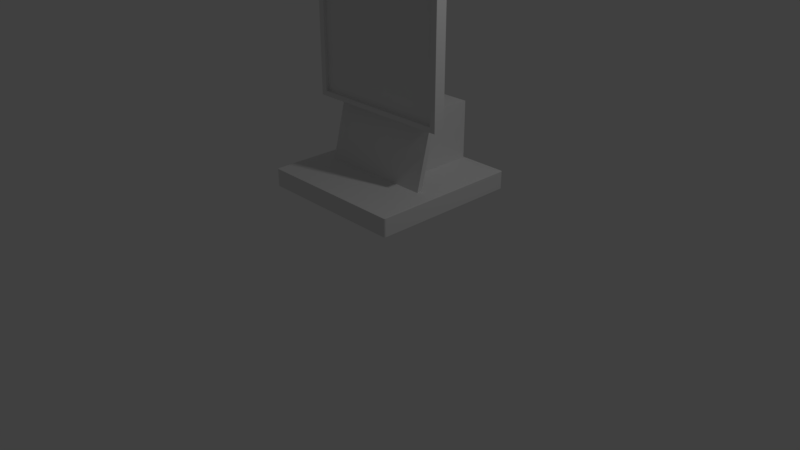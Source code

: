 # Source: densikeiziban.blend  (saved by Blender 2.78.0; exported with 4.5.12 LTS)
import bpy
from mathutils import Matrix  # noqa: F401  (used for matrix-valued properties, if any)

bpy.ops.wm.read_factory_settings(use_empty=True)
scene = bpy.context.scene
scene.name = 'Scene'

# ---- collections
col_collection_1 = bpy.data.collections.new('Collection 1'); scene.collection.children.link(col_collection_1)

# ---- world
world_world = bpy.data.worlds.new('World'); scene.world = world_world
world_world.color = (0.05088, 0.05088, 0.05088)
world_world.use_sun_shadow = False
world_world.sun_shadow_jitter_overblur = 0.0
world_world.cycles.sampling_method = 'MANUAL'

# ---- cameras
cam_camera = bpy.data.cameras.new('Camera')
cam_camera.clip_end = 100.0
cam_camera.lens = 35.0
cam_camera.sensor_width = 32.0
cam_camera.sensor_height = 18.0
cam_camera.ortho_scale = 7.314
cam_camera.dof.focus_distance = 0.0
cam_camera.dof.aperture_fstop = 128.0

# ---- lights
light_lamp = bpy.data.lights.new('Lamp', 'POINT')
light_lamp.transmission_factor = 0.0
light_lamp.cutoff_distance = 30.0
light_lamp.energy = 100.0
light_lamp.shadow_buffer_clip_start = 1.001
light_lamp.shadow_soft_size = 0.1
light_lamp.shadow_maximum_resolution = 0.006
light_lamp.use_absolute_resolution = True

# ---- meshes
me_004 = bpy.data.meshes.new('立方体.004')
me_004.from_pydata([(-1.0, -1.0, -1.0), (-1.0, -1.0, 1.0), (-1.0, 1.0, -1.0), (-1.0, 1.0, 1.0), (1.0, -1.0, -1.0), (1.0, -1.0, 1.0), (1.0, 1.0, -1.0), (1.0, 1.0, 1.0), (-1.927, -2.267, -1.386), (-1.927, -1.587, 1.349), (-1.927, -2.084, -1.386), (-1.927, -1.405, 1.349), (2.033, -2.267, -1.386), (2.033, -1.587, 1.349), (2.033, -2.084, -1.386), (2.033, -1.405, 1.349), (1.0, -1.988, -1.0), (1.0, -1.491, 1.0), (-1.0, -1.491, 1.0), (-1.0, -1.988, -1.0), (-2.518, -2.103, 9.57), (2.656, -2.103, 9.57), (-2.518, -2.103, 1.076), (2.656, -2.103, 1.076), (-2.518, -1.726, 1.076), (-2.518, -1.726, 9.57), (2.656, -1.726, 9.57), (2.656, -1.726, 1.076), (-2.321, -2.104, 1.234), (-2.321, -2.105, 9.399), (2.459, -2.105, 9.399), (2.459, -2.104, 1.234), (-2.321, -1.988, 1.234), (-2.321, -1.988, 9.399), (2.459, -1.988, 9.399), (2.459, -1.988, 1.234), (2.033, -1.726, 1.076), (-1.927, -1.726, 1.076), (2.033, -2.103, 1.076), (-1.927, -2.103, 1.076), (2.033, -1.726, 1.349), (-1.927, -1.726, 1.349), (-1.927, -1.473, 1.076), (-1.927, -1.655, 1.076), (2.033, -1.988, 1.234), (-1.927, -1.988, 1.234), (2.033, -2.104, 1.234), (-1.927, -2.104, 1.234), (2.033, -1.473, 1.076), (-1.202, -1.473, 1.076), (2.033, -1.655, 1.076), (2.033, -1.988, 1.349), (-1.927, -1.988, 1.349), (-1.0, -1.475, 1.0), (1.0, -1.475, 1.0), (1.0, -1.972, -1.0), (-1.0, -1.972, -1.0), (-1.0, -1.0, -0.96), (-1.0, 1.0, -0.96), (1.0, 1.0, -0.96), (1.0, -1.0, -0.96), (1.0, -1.978, -0.96), (-1.0, -1.978, -0.96), (-1.0, -1.962, -0.96), (1.0, -1.962, -0.96)], [], [(57, 1, 3, 58), (58, 3, 7, 59), (59, 7, 5, 60), (64, 61, 16, 55), (2, 6, 4, 0), (7, 3, 1, 5), (8, 43, 42, 10), (10, 42, 49, 18, 62, 19, 16, 14), (14, 48, 50, 12), (12, 50, 43, 8), (10, 14, 12, 8), (15, 11, 9), (14, 16, 61, 17, 18, 49, 48), (53, 18, 17, 54), (55, 16, 19, 56), (63, 62, 18, 53), (20, 22, 28, 29), (25, 26, 27, 36, 40, 41, 37, 24), (22, 20, 25, 24), (23, 38, 36, 27), (20, 21, 26, 25), (21, 23, 27, 26), (31, 30, 34, 35), (22, 39, 47, 28), (21, 20, 29, 30), (23, 21, 30, 31), (33, 32, 45, 52, 51, 44, 35, 34), (29, 28, 32, 33), (28, 47, 45, 32), (30, 29, 33, 34), (13, 40, 36, 50), (36, 38, 39, 37), (37, 39, 22, 24), (9, 41, 40, 13), (47, 39, 38, 46), (46, 38, 23, 31), (44, 51, 52, 45), (42, 43, 9, 11), (49, 42, 11), (45, 47, 46, 44), (44, 46, 31, 35), (50, 48, 13), (13, 48, 15), (9, 13, 15), (48, 49, 11, 15), (50, 36, 37, 43), (43, 37, 41, 9), (57, 63, 53, 1), (4, 55, 56, 0), (1, 53, 54, 5), (60, 64, 55, 4), (5, 54, 64, 60), (0, 56, 63, 57), (56, 19, 62, 63), (54, 17, 61, 64), (6, 59, 60, 4), (2, 58, 59, 6), (0, 57, 58, 2)])
me_004.use_remesh_preserve_volume = False
me_004.use_remesh_preserve_attributes = False
me_004.use_mirror_vertex_groups = False
me_004.update()
me_002 = bpy.data.meshes.new('立方体.002')
me_002.from_pydata([(-0.976, -0.976, -1.0), (-0.976, -1.0, -0.976), (-1.0, -0.976, -0.976), (-0.976, -0.9852, -0.9982), (-0.976, -0.993, -0.993), (-0.9852, -0.976, -0.9982), (-0.9854, -0.9854, -0.996), (-0.9849, -0.9918, -0.9918), (-0.9899, -0.9899, -0.9899), (-0.9852, -0.9982, -0.976), (-0.993, -0.993, -0.976), (-0.976, -0.9982, -0.9852), (-0.9854, -0.996, -0.9854), (-0.9918, -0.9918, -0.9849), (-0.9982, -0.976, -0.9852), (-0.993, -0.976, -0.993), (-0.9982, -0.9852, -0.976), (-0.996, -0.9854, -0.9854), (-0.9918, -0.9849, -0.9918), (-0.976, -1.0, 0.976), (-0.976, -0.976, 1.0), (-1.0, -0.976, 0.976), (-0.976, -0.9982, 0.9852), (-0.976, -0.993, 0.993), (-0.9852, -0.9982, 0.976), (-0.9854, -0.996, 0.9854), (-0.9849, -0.9918, 0.9918), (-0.9899, -0.9899, 0.9899), (-0.9852, -0.976, 0.9982), (-0.993, -0.976, 0.993), (-0.976, -0.9852, 0.9982), (-0.9854, -0.9854, 0.996), (-0.9918, -0.9849, 0.9918), (-0.9982, -0.9852, 0.976), (-0.993, -0.993, 0.976), (-0.9982, -0.976, 0.9852), (-0.996, -0.9854, 0.9854), (-0.9918, -0.9918, 0.9849), (-0.976, 0.976, -1.0), (-1.0, 0.976, -0.976), (-0.976, 1.0, -0.976), (-0.9852, 0.976, -0.9982), (-0.993, 0.976, -0.993), (-0.976, 0.9852, -0.9982), (-0.9854, 0.9854, -0.996), (-0.9918, 0.9849, -0.9918), (-0.9899, 0.9899, -0.9899), (-0.9982, 0.9852, -0.976), (-0.993, 0.993, -0.976), (-0.9982, 0.976, -0.9852), (-0.996, 0.9854, -0.9854), (-0.9918, 0.9918, -0.9849), (-0.976, 0.9982, -0.9852), (-0.976, 0.993, -0.993), (-0.9852, 0.9982, -0.976), (-0.9854, 0.996, -0.9854), (-0.9849, 0.9918, -0.9918), (-0.976, 0.976, 1.0), (-0.976, 1.0, 0.976), (-1.0, 0.976, 0.976), (-0.976, 0.9852, 0.9982), (-0.976, 0.993, 0.993), (-0.9852, 0.976, 0.9982), (-0.9854, 0.9854, 0.996), (-0.9849, 0.9918, 0.9918), (-0.9899, 0.9899, 0.9899), (-0.9852, 0.9982, 0.976), (-0.993, 0.993, 0.976), (-0.976, 0.9982, 0.9852), (-0.9854, 0.996, 0.9854), (-0.9918, 0.9918, 0.9849), (-0.9982, 0.976, 0.9852), (-0.993, 0.976, 0.993), (-0.9982, 0.9852, 0.976), (-0.996, 0.9854, 0.9854), (-0.9918, 0.9849, 0.9918), (0.976, -0.976, -1.0), (1.0, -0.976, -0.976), (0.976, -1.0, -0.976), (0.9852, -0.976, -0.9982), (0.993, -0.976, -0.993), (0.976, -0.9852, -0.9982), (0.9854, -0.9854, -0.996), (0.9918, -0.9849, -0.9918), (0.9899, -0.9899, -0.9899), (0.9982, -0.9852, -0.976), (0.993, -0.993, -0.976), (0.9982, -0.976, -0.9852), (0.996, -0.9854, -0.9854), (0.9918, -0.9918, -0.9849), (0.976, -0.9982, -0.9852), (0.976, -0.993, -0.993), (0.9852, -0.9982, -0.976), (0.9854, -0.996, -0.9854), (0.9849, -0.9918, -0.9918), (0.976, -0.976, 1.0), (0.976, -1.0, 0.976), (1.0, -0.976, 0.976), (0.976, -0.9852, 0.9982), (0.976, -0.993, 0.993), (0.9852, -0.976, 0.9982), (0.9854, -0.9854, 0.996), (0.9849, -0.9918, 0.9918), (0.9899, -0.9899, 0.9899), (0.9852, -0.9982, 0.976), (0.993, -0.993, 0.976), (0.976, -0.9982, 0.9852), (0.9854, -0.996, 0.9854), (0.9918, -0.9918, 0.9849), (0.9982, -0.976, 0.9852), (0.993, -0.976, 0.993), (0.9982, -0.9852, 0.976), (0.996, -0.9854, 0.9854), (0.9918, -0.9849, 0.9918), (0.976, 0.976, -1.0), (0.976, 1.0, -0.976), (1.0, 0.976, -0.976), (0.976, 0.9852, -0.9982), (0.976, 0.993, -0.993), (0.9852, 0.976, -0.9982), (0.9854, 0.9854, -0.996), (0.9849, 0.9918, -0.9918), (0.9899, 0.9899, -0.9899), (0.9852, 0.9982, -0.976), (0.993, 0.993, -0.976), (0.976, 0.9982, -0.9852), (0.9854, 0.996, -0.9854), (0.9918, 0.9918, -0.9849), (0.9982, 0.976, -0.9852), (0.993, 0.976, -0.993), (0.9982, 0.9852, -0.976), (0.996, 0.9854, -0.9854), (0.9918, 0.9849, -0.9918), (0.976, 0.976, 1.0), (1.0, 0.976, 0.976), (0.976, 1.0, 0.976), (0.9852, 0.976, 0.9982), (0.993, 0.976, 0.993), (0.976, 0.9852, 0.9982), (0.9854, 0.9854, 0.996), (0.9918, 0.9849, 0.9918), (0.9899, 0.9899, 0.9899), (0.9982, 0.9852, 0.976), (0.993, 0.993, 0.976), (0.9982, 0.976, 0.9852), (0.996, 0.9854, 0.9854), (0.9918, 0.9918, 0.9849), (0.976, 0.9982, 0.9852), (0.976, 0.993, 0.993), (0.9852, 0.9982, 0.976), (0.9854, 0.996, 0.9854), (0.9849, 0.9918, 0.9918)], [], [(78, 96, 19, 1), (116, 134, 97, 77), (133, 57, 20, 95), (2, 21, 59, 39), (40, 58, 135, 115), (0, 3, 6, 5), (3, 4, 7, 6), (5, 6, 18, 15), (6, 7, 8, 18), (1, 9, 12, 11), (9, 10, 13, 12), (11, 12, 7, 4), (12, 13, 8, 7), (2, 14, 17, 16), (14, 15, 18, 17), (16, 17, 13, 10), (17, 18, 8, 13), (19, 22, 25, 24), (22, 23, 26, 25), (24, 25, 37, 34), (25, 26, 27, 37), (20, 28, 31, 30), (28, 29, 32, 31), (30, 31, 26, 23), (31, 32, 27, 26), (21, 33, 36, 35), (33, 34, 37, 36), (35, 36, 32, 29), (36, 37, 27, 32), (38, 41, 44, 43), (41, 42, 45, 44), (43, 44, 56, 53), (44, 45, 46, 56), (39, 47, 50, 49), (47, 48, 51, 50), (49, 50, 45, 42), (50, 51, 46, 45), (40, 52, 55, 54), (52, 53, 56, 55), (54, 55, 51, 48), (55, 56, 46, 51), (57, 60, 63, 62), (60, 61, 64, 63), (62, 63, 75, 72), (63, 64, 65, 75), (58, 66, 69, 68), (66, 67, 70, 69), (68, 69, 64, 61), (69, 70, 65, 64), (59, 71, 74, 73), (71, 72, 75, 74), (73, 74, 70, 67), (74, 75, 65, 70), (76, 79, 82, 81), (79, 80, 83, 82), (81, 82, 94, 91), (82, 83, 84, 94), (77, 85, 88, 87), (85, 86, 89, 88), (87, 88, 83, 80), (88, 89, 84, 83), (78, 90, 93, 92), (90, 91, 94, 93), (92, 93, 89, 86), (93, 94, 84, 89), (95, 98, 101, 100), (98, 99, 102, 101), (100, 101, 113, 110), (101, 102, 103, 113), (96, 104, 107, 106), (104, 105, 108, 107), (106, 107, 102, 99), (107, 108, 103, 102), (97, 109, 112, 111), (109, 110, 113, 112), (111, 112, 108, 105), (112, 113, 103, 108), (114, 117, 120, 119), (117, 118, 121, 120), (119, 120, 132, 129), (120, 121, 122, 132), (115, 123, 126, 125), (123, 124, 127, 126), (125, 126, 121, 118), (126, 127, 122, 121), (116, 128, 131, 130), (128, 129, 132, 131), (130, 131, 127, 124), (131, 132, 122, 127), (133, 136, 139, 138), (136, 137, 140, 139), (138, 139, 151, 148), (139, 140, 141, 151), (134, 142, 145, 144), (142, 143, 146, 145), (144, 145, 140, 137), (145, 146, 141, 140), (135, 147, 150, 149), (147, 148, 151, 150), (149, 150, 146, 143), (150, 151, 141, 146), (38, 0, 5, 41), (41, 5, 15, 42), (42, 15, 14, 49), (49, 14, 2, 39), (1, 19, 24, 9), (9, 24, 34, 10), (10, 34, 33, 16), (16, 33, 21, 2), (20, 57, 62, 28), (28, 62, 72, 29), (29, 72, 71, 35), (35, 71, 59, 21), (58, 40, 54, 66), (66, 54, 48, 67), (67, 48, 47, 73), (73, 47, 39, 59), (114, 38, 43, 117), (117, 43, 53, 118), (118, 53, 52, 125), (125, 52, 40, 115), (57, 133, 138, 60), (60, 138, 148, 61), (61, 148, 147, 68), (68, 147, 135, 58), (134, 116, 130, 142), (142, 130, 124, 143), (143, 124, 123, 149), (149, 123, 115, 135), (76, 114, 119, 79), (79, 119, 129, 80), (80, 129, 128, 87), (87, 128, 116, 77), (133, 95, 100, 136), (136, 100, 110, 137), (137, 110, 109, 144), (144, 109, 97, 134), (96, 78, 92, 104), (104, 92, 86, 105), (105, 86, 85, 111), (111, 85, 77, 97), (0, 76, 81, 3), (3, 81, 91, 4), (4, 91, 90, 11), (11, 90, 78, 1), (95, 20, 30, 98), (98, 30, 23, 99), (99, 23, 22, 106), (106, 22, 19, 96), (38, 114, 76, 0)])
me_002.use_remesh_preserve_volume = False
me_002.use_remesh_preserve_attributes = False
me_002.use_mirror_vertex_groups = False
me_002.update()

# ---- objects
ob_000 = bpy.data.objects.new('立方体.000', me_004)
ob_001 = bpy.data.objects.new('立方体.001', me_002)
ob_lamp = bpy.data.objects.new('Lamp', light_lamp)
ob_camera = bpy.data.objects.new('Camera', cam_camera)

# ---- transforms, parenting, visibility, modifiers, constraints
ob_000.location = (-0.02662, 0.9484, 1.45)
ob_000.scale = (0.3865, 0.3865, 0.3865)
ob_000.lineart.crease_threshold = 0.0
ob_001.location = (0.007772, 0.3563, 0.9523)
ob_001.scale = (1.0, 1.0, 0.1189)
ob_001.lineart.crease_threshold = 0.0
ob_lamp.location = (4.076, 1.005, 5.904)
ob_lamp.rotation_euler = (0.6503, 0.05522, 1.866)
ob_lamp.lock_rotations_4d = False
ob_lamp.empty_display_type = 'ARROWS'
ob_lamp.color = (0.0, 0.0, 0.0, 0.0)
ob_lamp.lineart.crease_threshold = 0.0
ob_camera.location = (7.481, -6.508, 5.344)
ob_camera.rotation_euler = (1.109, 0.0, 0.8149)
ob_camera.lock_rotations_4d = False
ob_camera.empty_display_type = 'ARROWS'
ob_camera.color = (0.0, 0.0, 0.0, 0.0)
ob_camera.display_type = 'WIRE'
ob_camera.lineart.crease_threshold = 0.0

# ---- collection membership
col_collection_1.objects.link(ob_000)
col_collection_1.objects.link(ob_001)
col_collection_1.objects.link(ob_lamp)
col_collection_1.objects.link(ob_camera)

# ---- scene / render settings (as saved in the file)
scene.camera = ob_camera
scene.frame_start = 1; scene.frame_end = 250; scene.frame_set(1)
scene.render.engine = 'BLENDER_EEVEE_NEXT'
scene.render.resolution_percentage = 50
scene.render.dither_intensity = 0.0
scene.cycles.use_denoising = False
scene.cycles.samples = 128
scene.cycles.sampling_pattern = 'TABULATED_SOBOL'
scene.cycles.light_sampling_threshold = 0.0
scene.cycles.use_adaptive_sampling = False
scene.cycles.use_light_tree = False
scene.cycles.blur_glossy = 0.0
scene.cycles.sample_clamp_indirect = 0.0
scene.view_settings.view_transform = 'Standard'
bpy.context.view_layer.update()

